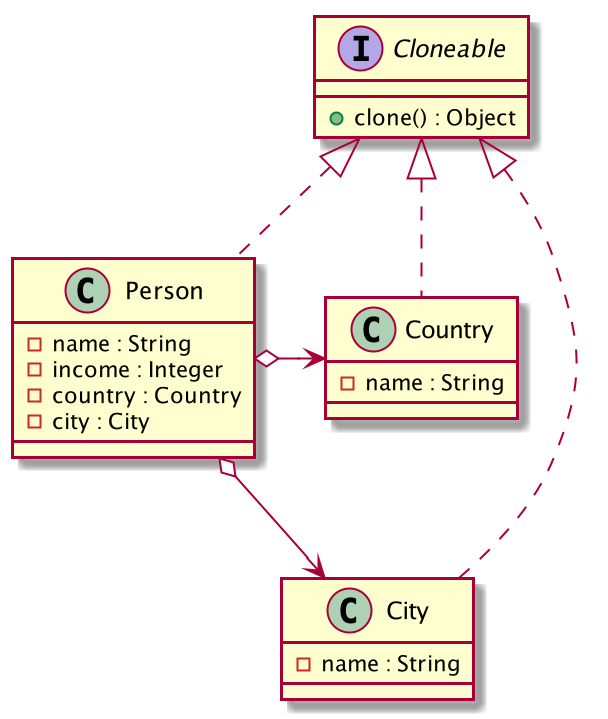

The diagram above was rendered by PlantUML. Its source (embedded in the PNG):
@startuml

interface Cloneable {
  + clone() : Object
}

class Person {
  - name : String
  - income : Integer
  - country : Country
  - city : City
}

class Country {
  - name : String
}

class City {
  - name : String
}

Person .up.|> Cloneable
Country .up.|> Cloneable
City .up.|> Cloneable
Person o-right-> Country
Person o--> City

@enduml